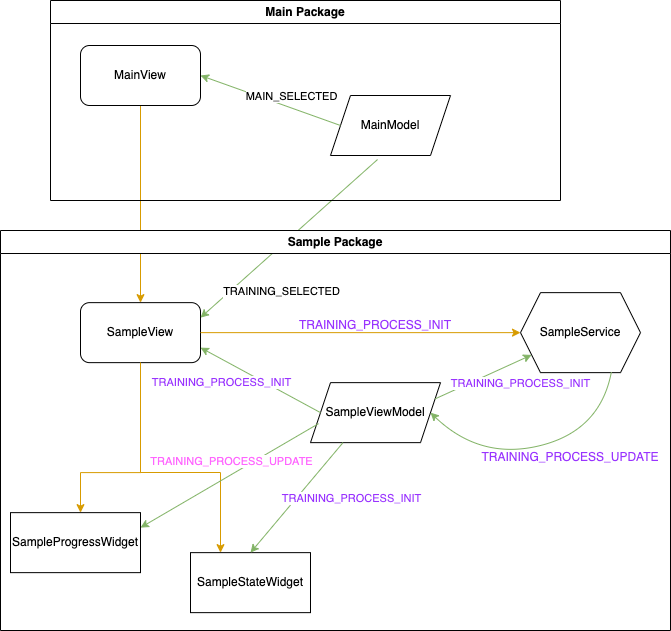

The diagram above was exported from draw.io. Its source (the exported page's mxGraphModel, read from the mxfile embedded in the PNG):
<mxGraphModel dx="1306" dy="661" grid="1" gridSize="10" guides="1" tooltips="1" connect="1" arrows="1" fold="1" page="1" pageScale="1" pageWidth="850" pageHeight="1100" math="0" shadow="0">
  <root>
    <mxCell id="0" />
    <mxCell id="1" parent="0" />
    <mxCell id="aLWAtFMDRcPcHpobr0z0-4" style="edgeStyle=orthogonalEdgeStyle;rounded=0;orthogonalLoop=1;jettySize=auto;html=1;exitX=0.5;exitY=1;exitDx=0;exitDy=0;entryX=0.5;entryY=0;entryDx=0;entryDy=0;fillColor=#ffe6cc;strokeColor=#d79b00;" edge="1" parent="1" source="aLWAtFMDRcPcHpobr0z0-1" target="aLWAtFMDRcPcHpobr0z0-2">
      <mxGeometry relative="1" as="geometry" />
    </mxCell>
    <mxCell id="aLWAtFMDRcPcHpobr0z0-2" value="SampleView" style="rounded=1;whiteSpace=wrap;html=1;" vertex="1" parent="1">
      <mxGeometry x="80" y="312.14" width="120" height="60" as="geometry" />
    </mxCell>
    <mxCell id="aLWAtFMDRcPcHpobr0z0-11" value="" style="endArrow=classic;html=1;rounded=0;entryX=1;entryY=0.25;entryDx=0;entryDy=0;fillColor=#d5e8d4;strokeColor=#82b366;exitX=0.392;exitY=1.067;exitDx=0;exitDy=0;exitPerimeter=0;" edge="1" parent="1" source="aLWAtFMDRcPcHpobr0z0-5" target="aLWAtFMDRcPcHpobr0z0-2">
      <mxGeometry relative="1" as="geometry">
        <mxPoint x="380" y="200" as="sourcePoint" />
        <mxPoint x="470" y="340" as="targetPoint" />
      </mxGeometry>
    </mxCell>
    <mxCell id="aLWAtFMDRcPcHpobr0z0-12" value="TRAINING_SELECTED&lt;br&gt;" style="edgeLabel;resizable=0;html=1;align=center;verticalAlign=middle;" connectable="0" vertex="1" parent="aLWAtFMDRcPcHpobr0z0-11">
      <mxGeometry relative="1" as="geometry">
        <mxPoint x="-8" y="52" as="offset" />
      </mxGeometry>
    </mxCell>
    <mxCell id="aLWAtFMDRcPcHpobr0z0-16" value="SampleViewModel" style="shape=parallelogram;perimeter=parallelogramPerimeter;whiteSpace=wrap;html=1;fixedSize=1;" vertex="1" parent="1">
      <mxGeometry x="310" y="392.14" width="130" height="60" as="geometry" />
    </mxCell>
    <mxCell id="aLWAtFMDRcPcHpobr0z0-20" value="" style="endArrow=classic;html=1;rounded=0;fillColor=#d5e8d4;strokeColor=#82b366;exitX=0;exitY=0.5;exitDx=0;exitDy=0;entryX=1;entryY=0.75;entryDx=0;entryDy=0;" edge="1" parent="1" source="aLWAtFMDRcPcHpobr0z0-16" target="aLWAtFMDRcPcHpobr0z0-2">
      <mxGeometry relative="1" as="geometry">
        <mxPoint x="300" y="342.14" as="sourcePoint" />
        <mxPoint x="210" y="362.14" as="targetPoint" />
      </mxGeometry>
    </mxCell>
    <mxCell id="aLWAtFMDRcPcHpobr0z0-21" value="TRAINING_PROCESS_INIT" style="edgeLabel;resizable=0;html=1;align=center;verticalAlign=middle;fontColor=#9933FF;" connectable="0" vertex="1" parent="aLWAtFMDRcPcHpobr0z0-20">
      <mxGeometry relative="1" as="geometry">
        <mxPoint x="-40" y="2" as="offset" />
      </mxGeometry>
    </mxCell>
    <mxCell id="aLWAtFMDRcPcHpobr0z0-23" value="SampleStateWidget" style="rounded=0;whiteSpace=wrap;html=1;" vertex="1" parent="1">
      <mxGeometry x="190" y="562.14" width="120" height="60" as="geometry" />
    </mxCell>
    <mxCell id="aLWAtFMDRcPcHpobr0z0-24" value="SampleProgressWidget" style="rounded=0;whiteSpace=wrap;html=1;" vertex="1" parent="1">
      <mxGeometry x="10" y="522.14" width="130" height="60" as="geometry" />
    </mxCell>
    <mxCell id="aLWAtFMDRcPcHpobr0z0-25" style="edgeStyle=orthogonalEdgeStyle;rounded=0;orthogonalLoop=1;jettySize=auto;html=1;exitX=0.5;exitY=1;exitDx=0;exitDy=0;fillColor=#ffe6cc;strokeColor=#d79b00;" edge="1" parent="1" source="aLWAtFMDRcPcHpobr0z0-2" target="aLWAtFMDRcPcHpobr0z0-24">
      <mxGeometry relative="1" as="geometry">
        <mxPoint x="150" y="222.14" as="sourcePoint" />
        <mxPoint x="150" y="322.14" as="targetPoint" />
        <Array as="points">
          <mxPoint x="140" y="482.14" />
          <mxPoint x="80" y="482.14" />
        </Array>
      </mxGeometry>
    </mxCell>
    <mxCell id="aLWAtFMDRcPcHpobr0z0-26" style="edgeStyle=orthogonalEdgeStyle;rounded=0;orthogonalLoop=1;jettySize=auto;html=1;exitX=0.5;exitY=1;exitDx=0;exitDy=0;fillColor=#ffe6cc;strokeColor=#d79b00;entryX=0.25;entryY=0;entryDx=0;entryDy=0;" edge="1" parent="1" source="aLWAtFMDRcPcHpobr0z0-2" target="aLWAtFMDRcPcHpobr0z0-23">
      <mxGeometry relative="1" as="geometry">
        <mxPoint x="132" y="386.14" as="sourcePoint" />
        <mxPoint x="90" y="532.14" as="targetPoint" />
        <Array as="points">
          <mxPoint x="140" y="482" />
          <mxPoint x="220" y="482" />
        </Array>
      </mxGeometry>
    </mxCell>
    <mxCell id="aLWAtFMDRcPcHpobr0z0-27" value="" style="endArrow=classic;html=1;rounded=0;entryX=0.5;entryY=0;entryDx=0;entryDy=0;fillColor=#d5e8d4;strokeColor=#82b366;exitX=0.25;exitY=1;exitDx=0;exitDy=0;" edge="1" parent="1" source="aLWAtFMDRcPcHpobr0z0-16" target="aLWAtFMDRcPcHpobr0z0-23">
      <mxGeometry relative="1" as="geometry">
        <mxPoint x="330" y="432.14" as="sourcePoint" />
        <mxPoint x="212" y="361.14" as="targetPoint" />
      </mxGeometry>
    </mxCell>
    <mxCell id="aLWAtFMDRcPcHpobr0z0-28" value="TRAINING_PROCESS_INIT" style="edgeLabel;resizable=0;html=1;align=center;verticalAlign=middle;fontColor=#9933FF;" connectable="0" vertex="1" parent="aLWAtFMDRcPcHpobr0z0-27">
      <mxGeometry relative="1" as="geometry">
        <mxPoint x="54" as="offset" />
      </mxGeometry>
    </mxCell>
    <mxCell id="aLWAtFMDRcPcHpobr0z0-29" value="" style="endArrow=classic;html=1;rounded=0;entryX=1;entryY=0.25;entryDx=0;entryDy=0;fillColor=#d5e8d4;strokeColor=#82b366;exitX=0;exitY=0.5;exitDx=0;exitDy=0;" edge="1" parent="1" target="aLWAtFMDRcPcHpobr0z0-24">
      <mxGeometry relative="1" as="geometry">
        <mxPoint x="318" y="433.14" as="sourcePoint" />
        <mxPoint x="200" y="362.14" as="targetPoint" />
      </mxGeometry>
    </mxCell>
    <mxCell id="aLWAtFMDRcPcHpobr0z0-30" value="TRAINING_PROCESS_UPDATE" style="edgeLabel;resizable=0;html=1;align=center;verticalAlign=middle;fillColor=#A680B8;fontColor=#FF66FF;" connectable="0" vertex="1" parent="aLWAtFMDRcPcHpobr0z0-29">
      <mxGeometry relative="1" as="geometry">
        <mxPoint x="1" y="-15" as="offset" />
      </mxGeometry>
    </mxCell>
    <mxCell id="aLWAtFMDRcPcHpobr0z0-31" value="SampleService" style="shape=hexagon;perimeter=hexagonPerimeter2;whiteSpace=wrap;html=1;fixedSize=1;" vertex="1" parent="1">
      <mxGeometry x="520" y="302.14" width="120" height="80" as="geometry" />
    </mxCell>
    <mxCell id="aLWAtFMDRcPcHpobr0z0-33" value="" style="endArrow=classic;html=1;rounded=0;exitX=1;exitY=0.5;exitDx=0;exitDy=0;entryX=0;entryY=0.5;entryDx=0;entryDy=0;fillColor=#ffe6cc;strokeColor=#d79b00;" edge="1" parent="1" source="aLWAtFMDRcPcHpobr0z0-2" target="aLWAtFMDRcPcHpobr0z0-31">
      <mxGeometry width="50" height="50" relative="1" as="geometry">
        <mxPoint x="400" y="482.14" as="sourcePoint" />
        <mxPoint x="450" y="432.14" as="targetPoint" />
      </mxGeometry>
    </mxCell>
    <mxCell id="aLWAtFMDRcPcHpobr0z0-34" value="" style="endArrow=classic;html=1;rounded=0;fillColor=#d5e8d4;strokeColor=#82b366;exitX=1;exitY=0.25;exitDx=0;exitDy=0;" edge="1" parent="1" source="aLWAtFMDRcPcHpobr0z0-16" target="aLWAtFMDRcPcHpobr0z0-31">
      <mxGeometry relative="1" as="geometry">
        <mxPoint x="513" y="452.14" as="sourcePoint" />
        <mxPoint x="420" y="562.14" as="targetPoint" />
      </mxGeometry>
    </mxCell>
    <mxCell id="aLWAtFMDRcPcHpobr0z0-35" value="TRAINING_PROCESS_INIT" style="edgeLabel;resizable=0;html=1;align=center;verticalAlign=middle;fontColor=#9933FF;" connectable="0" vertex="1" parent="aLWAtFMDRcPcHpobr0z0-34">
      <mxGeometry relative="1" as="geometry">
        <mxPoint x="37" y="6" as="offset" />
      </mxGeometry>
    </mxCell>
    <mxCell id="aLWAtFMDRcPcHpobr0z0-36" value="" style="curved=1;endArrow=classic;html=1;rounded=0;exitX=0.758;exitY=0.986;exitDx=0;exitDy=0;exitPerimeter=0;entryX=1;entryY=0.5;entryDx=0;entryDy=0;fillColor=#d5e8d4;strokeColor=#82b366;" edge="1" parent="1" source="aLWAtFMDRcPcHpobr0z0-31" target="aLWAtFMDRcPcHpobr0z0-16">
      <mxGeometry width="50" height="50" relative="1" as="geometry">
        <mxPoint x="400" y="370" as="sourcePoint" />
        <mxPoint x="450" y="320" as="targetPoint" />
        <Array as="points">
          <mxPoint x="600" y="440" />
          <mxPoint x="480" y="470" />
        </Array>
      </mxGeometry>
    </mxCell>
    <mxCell id="aLWAtFMDRcPcHpobr0z0-37" value="TRAINING_PROCESS_INIT" style="text;html=1;strokeColor=none;fillColor=none;align=center;verticalAlign=middle;whiteSpace=wrap;rounded=0;fontColor=#9933FF;" vertex="1" parent="1">
      <mxGeometry x="345" y="320" width="60" height="30" as="geometry" />
    </mxCell>
    <mxCell id="aLWAtFMDRcPcHpobr0z0-39" value="&lt;font&gt;TRAINING_PROCESS_UPDATE&lt;/font&gt;" style="text;html=1;strokeColor=none;fillColor=none;align=center;verticalAlign=middle;whiteSpace=wrap;rounded=0;fontColor=#9933FF;" vertex="1" parent="1">
      <mxGeometry x="540" y="452.14" width="60" height="30" as="geometry" />
    </mxCell>
    <mxCell id="aLWAtFMDRcPcHpobr0z0-40" value="Main Package" style="swimlane;whiteSpace=wrap;html=1;" vertex="1" parent="1">
      <mxGeometry x="50" y="10" width="510" height="200" as="geometry" />
    </mxCell>
    <mxCell id="aLWAtFMDRcPcHpobr0z0-1" value="MainView" style="rounded=1;whiteSpace=wrap;html=1;" vertex="1" parent="aLWAtFMDRcPcHpobr0z0-40">
      <mxGeometry x="30" y="45" width="120" height="60" as="geometry" />
    </mxCell>
    <mxCell id="aLWAtFMDRcPcHpobr0z0-5" value="MainModel" style="shape=parallelogram;perimeter=parallelogramPerimeter;whiteSpace=wrap;html=1;fixedSize=1;" vertex="1" parent="aLWAtFMDRcPcHpobr0z0-40">
      <mxGeometry x="280" y="95" width="120" height="60" as="geometry" />
    </mxCell>
    <mxCell id="aLWAtFMDRcPcHpobr0z0-17" value="" style="endArrow=classic;html=1;rounded=0;exitX=0;exitY=0.5;exitDx=0;exitDy=0;fillColor=#d5e8d4;strokeColor=#82b366;entryX=1;entryY=0.5;entryDx=0;entryDy=0;" edge="1" parent="aLWAtFMDRcPcHpobr0z0-40" source="aLWAtFMDRcPcHpobr0z0-5" target="aLWAtFMDRcPcHpobr0z0-1">
      <mxGeometry relative="1" as="geometry">
        <mxPoint x="170" y="65" as="sourcePoint" />
        <mxPoint x="190" y="55" as="targetPoint" />
      </mxGeometry>
    </mxCell>
    <mxCell id="aLWAtFMDRcPcHpobr0z0-18" value="MAIN_SELECTED" style="edgeLabel;resizable=0;html=1;align=center;verticalAlign=middle;" connectable="0" vertex="1" parent="aLWAtFMDRcPcHpobr0z0-17">
      <mxGeometry relative="1" as="geometry">
        <mxPoint x="20" y="-5" as="offset" />
      </mxGeometry>
    </mxCell>
    <mxCell id="aLWAtFMDRcPcHpobr0z0-42" value="Sample Package" style="swimlane;whiteSpace=wrap;html=1;" vertex="1" parent="1">
      <mxGeometry y="240" width="670" height="400" as="geometry" />
    </mxCell>
  </root>
</mxGraphModel>